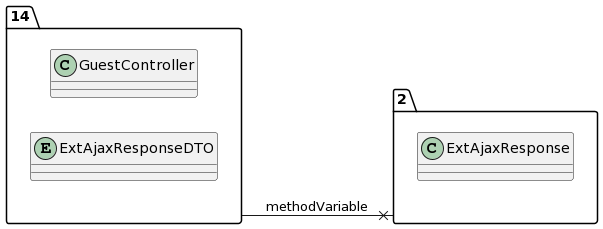

The diagram above was rendered by PlantUML. Its source (embedded in the PNG):
@startuml
allow_mixing
left to right direction
package "14"{
class GuestController
entity ExtAjaxResponseDTO

}
package "2"{
class ExtAjaxResponse

}
"14" --x "2":methodVariable
@enduml